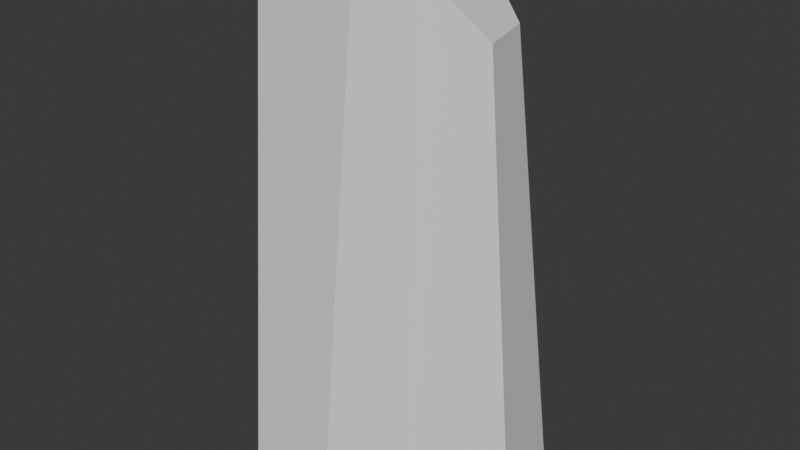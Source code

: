 # Source: crystal_04.blend  (saved by Blender 4.4.32; exported with 4.5.12 LTS)
import bpy
from mathutils import Matrix  # noqa: F401  (used for matrix-valued properties, if any)

bpy.ops.wm.read_factory_settings(use_empty=True)
scene = bpy.context.scene
scene.name = 'Scene'

# ---- collections
col_crystal_04 = bpy.data.collections.new('crystal_04'); scene.collection.children.link(col_crystal_04)

# ---- materials (node trees are filled in below, after node groups)
mat_crystals = bpy.data.materials.new('crystals')

# ---- material node trees

# ---- world
world_world = bpy.data.worlds.new('World'); scene.world = world_world
world_world.use_nodes = True; world_world.node_tree.nodes.clear()
_N = world_world.node_tree.nodes; _L = world_world.node_tree.links
n0 = _N.new('ShaderNodeOutputWorld'); n0.name = 'World Output'; n0.location = (300, 300)
n1 = _N.new('ShaderNodeBackground'); n1.name = 'Background'; n1.location = (10, 300)
n1.inputs[0].default_value = (0.05088, 0.05088, 0.05088, 1.0)
_L.new(n1.outputs[0], n0.inputs[0])
n0.is_active_output = True
world_world.color = (0.05088, 0.05088, 0.05088)
world_world.sun_shadow_jitter_overblur = 0.0

# ---- meshes
me_crystal_04 = bpy.data.meshes.new('crystal_04')
me_crystal_04.from_pydata([(-25.02, 23.42, 153.5), (-37.31, -1.288, 153.5), (-24.14, -19.74, 153.5), (4.062, -14.65, 162.5), (14.77, 0.07934, 162.5), (0.4558, 41.93, 162.5), (25.57, 28.1, 144.9), (0.01672, 52.71, -4.608e-06), (36.24, 38.93, -3.403e-06), (-32.55, 29.51, -2.58e-06), (-49.38, 7.457e-06, 4.566e-22), (-32.16, -24.15, 2.111e-06), (0.6489, -28.04, 2.451e-06), (19.36, -10.4, 9.095e-07), (30.29, 9.097, 144.9), (43.54, 7.703, -6.734e-07)], [], [(0, 1, 2), (3, 4, 5), (6, 7, 5), (7, 6, 8), (5, 7, 0), (7, 9, 0), (0, 10, 1), (10, 0, 9), (1, 10, 2), (2, 10, 11), (2, 12, 3), (12, 2, 11), (3, 13, 4), (13, 3, 12), (4, 13, 14), (13, 15, 14), (14, 15, 6), (15, 8, 6), (5, 4, 6), (4, 14, 6), (0, 3, 5), (3, 0, 2)])
me_crystal_04.polygons.foreach_set('use_smooth', [True] * 22)
_k = set([(0, 1), (0, 2), (0, 5), (0, 9), (0, 10), (1, 2), (1, 10), (2, 3), (2, 11), (2, 12), (3, 4), (3, 5), (3, 12), (3, 13), (4, 5), (4, 13), (4, 14), (5, 6), (5, 7), (6, 7), (6, 8), (6, 14), (14, 15)])
me_crystal_04.attributes.new('sharp_edge', 'BOOLEAN', 'EDGE').data.foreach_set('value', [ (min(e.vertices), max(e.vertices)) in _k for e in me_crystal_04.edges])
_uv = me_crystal_04.uv_layers.new(name='UVmap_0')
_uv.uv.foreach_set('vector', [0.5312, 0.781, 0.5737, 0.7329, 0.6255, 0.7449, 0.6328, 0.8116, 0.6265, 0.8501, 0.522, 0.8535, 0.623, 0.4946, 0.9673, 0.5039, 0.5967, 0.5671, 0.9673, 0.5039, 0.623, 0.4946, 0.9497, 0.4165, 0.5967, 0.5671, 0.9673, 0.5039, 0.627, 0.6365, 0.9673, 0.5039, 0.9795, 0.5952, 0.627, 0.6365, 0.627, 0.6365, 0.9878, 0.6731, 0.6333, 0.6997, 0.9878, 0.6731, 0.627, 0.6365, 0.9795, 0.5952, 0.6333, 0.6997, 0.9878, 0.6731, 0.6255, 0.7449, 0.6255, 0.7449, 0.9878, 0.6731, 0.9897, 0.7417, 0.6255, 0.7449, 0.9878, 0.8176, 0.6328, 0.8116, 0.9878, 0.8176, 0.6255, 0.7449, 0.9897, 0.7417, 0.6328, 0.8116, 0.979, 0.8768, 0.6265, 0.8501, 0.979, 0.8768, 0.6328, 0.8116, 0.9878, 0.8176, 0.6265, 0.8501, 0.979, 0.8768, 0.6387, 0.896, 0.979, 0.8768, 0.9707, 0.9461, 0.6387, 0.896, 0.6099, 0.4512, 0.9287, 0.3457, 0.623, 0.4946, 0.9287, 0.3457, 0.9497, 0.4165, 0.623, 0.4946, 0.522, 0.8535, 0.6265, 0.8501, 0.5713, 0.9136, 0.6265, 0.8501, 0.6167, 0.9099, 0.5713, 0.9136, 0.5312, 0.781, 0.6328, 0.8116, 0.522, 0.8535, 0.6328, 0.8116, 0.5312, 0.781, 0.6255, 0.7449])
_uv.active_render = True
_uv = me_crystal_04.uv_layers.new(name='LightMapUV')
_uv.uv.foreach_set('vector', [0.02713, 0.7217, 0.1169, 0.6431, 0.2253, 0.6621, 0.2404, 0.7719, 0.2278, 0.8347, 0.007812, 0.8403, 0.2201, 0.2524, 0.9438, 0.2676, 0.1648, 0.3716, 0.9438, 0.2676, 0.2201, 0.2524, 0.9077, 0.124, 0.1648, 0.3716, 0.9438, 0.2676, 0.2281, 0.4849, 0.9438, 0.2676, 0.9697, 0.4175, 0.2281, 0.4849, 0.2281, 0.4849, 0.9873, 0.5449, 0.2418, 0.5886, 0.9873, 0.5449, 0.2281, 0.4849, 0.9697, 0.4175, 0.2418, 0.5886, 0.9873, 0.5449, 0.2253, 0.6621, 0.2253, 0.6621, 0.9873, 0.5449, 0.9922, 0.657, 0.2253, 0.6621, 0.9878, 0.7815, 0.2404, 0.7719, 0.9878, 0.7815, 0.2253, 0.6621, 0.9922, 0.657, 0.2404, 0.7719, 0.9688, 0.8787, 0.2278, 0.8347, 0.9688, 0.8787, 0.2404, 0.7719, 0.9878, 0.7815, 0.2278, 0.8347, 0.9688, 0.8787, 0.2532, 0.91, 0.9688, 0.8787, 0.9517, 0.9922, 0.2532, 0.91, 0.1929, 0.1812, 0.8633, 0.007812, 0.2201, 0.2524, 0.8633, 0.007812, 0.9077, 0.124, 0.2201, 0.2524, 0.007812, 0.8403, 0.2278, 0.8347, 0.1118, 0.9388, 0.2278, 0.8347, 0.2064, 0.9328, 0.1118, 0.9388, 0.02713, 0.7217, 0.2404, 0.7719, 0.007812, 0.8403, 0.2404, 0.7719, 0.02713, 0.7217, 0.2253, 0.6621])
me_crystal_04.materials.append(None)
me_crystal_04.update()
me_crystal_04.normals_split_custom_set([tuple(v) for v in zip(*[iter([-8.846e-07, 0.0, 1.0, -8.846e-07, 0.0, 1.0, -8.846e-07, 0.0, 1.0, 0.0, 0.0, 1.0, 0.0, 0.0, 1.0, 0.0, 0.0, 1.0, 0.4268, 0.9009, 0.07902, 0.4268, 0.9009, 0.07903, 0.4268, 0.9009, 0.07903, 0.4267, 0.9009, 0.07904, 0.4267, 0.9009, 0.07904, 0.4267, 0.9009, 0.07903, -0.5915, 0.8044, 0.0552, -0.5915, 0.8044, 0.05521, -0.5915, 0.8044, 0.05521, -0.5915, 0.8044, 0.05521, -0.5915, 0.8044, 0.0552, -0.5915, 0.8044, 0.05521, -0.8793, 0.471, 0.07066, -0.8793, 0.471, 0.07066, -0.8793, 0.471, 0.07066, -0.8793, 0.471, 0.07065, -0.8793, 0.471, 0.07066, -0.8793, 0.471, 0.07065, -0.8105, -0.5823, 0.06295, -0.8105, -0.5823, 0.06295, -0.8105, -0.5823, 0.06295, -0.8105, -0.5823, 0.06295, -0.8105, -0.5823, 0.06295, -0.8105, -0.5823, 0.06295, 0.007897, -0.9985, 0.05504, 0.007895, -0.9985, 0.05505, 0.0079, -0.9985, 0.05502, 0.007851, -0.9985, 0.05502, 0.00785, -0.9985, 0.05503, 0.007851, -0.9985, 0.05503, 0.7406, -0.6697, 0.05515, 0.7406, -0.6697, 0.05517, 0.7406, -0.6697, 0.05515, 0.7406, -0.6697, 0.05515, 0.7406, -0.6697, 0.05514, 0.7406, -0.6697, 0.05514, 0.5823, -0.8105, 0.06296, 0.5823, -0.8105, 0.06295, 0.5823, -0.8105, 0.06296, 0.5823, -0.8105, 0.06295, 0.5823, -0.8105, 0.06295, 0.5823, -0.8105, 0.06296, 0.9696, 0.2286, 0.08672, 0.9696, 0.2286, 0.08673, 0.9696, 0.2286, 0.08672, 0.9696, 0.2286, 0.08673, 0.9696, 0.2286, 0.08671, 0.9696, 0.2286, 0.08672, 0.6556, 0.2054, 0.7267, 0.6556, 0.2054, 0.7267, 0.6556, 0.2053, 0.7267, 0.6556, 0.2054, 0.7267, 0.6556, 0.2053, 0.7267, 0.6556, 0.2053, 0.7267, -0.3138, -0.01571, 0.9493, -0.3138, -0.0157, 0.9493, -0.3138, -0.0157, 0.9493, -0.3138, -0.0157, 0.9493, -0.3138, -0.01571, 0.9493, -0.3138, -0.0157, 0.9493])] * 3)])

# ---- objects
ob_crystal_04 = bpy.data.objects.new('crystal_04', me_crystal_04)

# ---- transforms, parenting, visibility, modifiers, constraints
ob_crystal_04.location = (0.0, 0.0, 0.0)
ob_crystal_04.scale = (0.01, 0.01, 0.01)
ob_crystal_04.color = (0.8, 0.8, 0.8, 1.0)
ob_crystal_04.material_slots[0].link = 'OBJECT'; ob_crystal_04.material_slots[0].material = mat_crystals

# ---- collection membership
col_crystal_04.objects.link(ob_crystal_04)

# ---- scene / render settings (as saved in the file)
scene.frame_start = 1; scene.frame_end = 250; scene.frame_set(104)
scene.render.engine = 'BLENDER_EEVEE_NEXT'
scene.render.fps = 25
bpy.context.view_layer.update()

# ---- added for rendering (the .blend has no active camera and no usable light): camera, sun
cam_auto = bpy.data.cameras.new('AutoCamera')
cam_auto.lens = 50.0
cam_auto.sensor_width = 36.0
cam_auto.clip_end = 1000.0
ob_auto_camera = bpy.data.objects.new('AutoCamera', cam_auto)
scene.collection.objects.link(ob_auto_camera)
ob_auto_camera.location = (1.85686, -2.13995, 2.3213)
ob_auto_camera.rotation_euler = (1.09748, -7.21219e-08, 0.694738)
scene.camera = ob_auto_camera
light_auto_sun = bpy.data.lights.new('AutoSun', 'SUN')
light_auto_sun.energy = 3.0
light_auto_sun.angle = 0.0523599
ob_auto_sun = bpy.data.objects.new('AutoSun', light_auto_sun)
scene.collection.objects.link(ob_auto_sun)
ob_auto_sun.rotation_euler = (0.872665, 0.174533, 0.523599)
bpy.context.view_layer.update()
